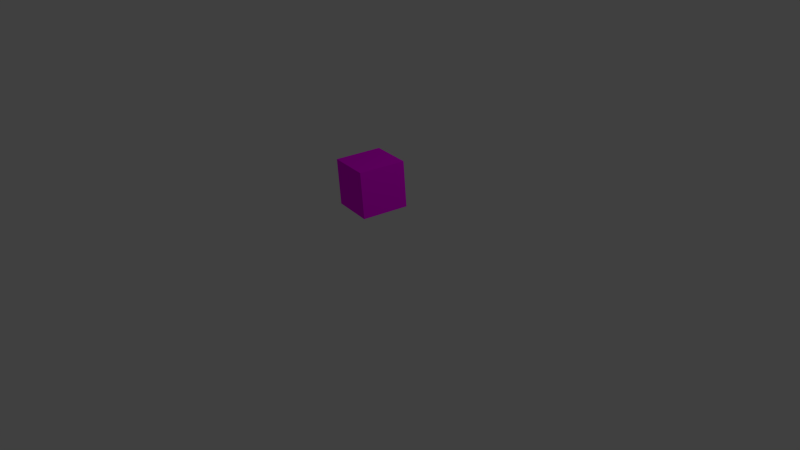 # Source: Spin.blend  (saved by Blender 2.72.0; exported with 4.5.12 LTS)
import bpy
from mathutils import Matrix  # noqa: F401  (used for matrix-valued properties, if any)

bpy.ops.wm.read_factory_settings(use_empty=True)
scene = bpy.context.scene
scene.name = 'Scene'

# ---- collections
col_collection_1 = bpy.data.collections.new('Collection 1'); scene.collection.children.link(col_collection_1)

# ---- images (referenced by path relative to the original .blend; pixels are not part of the script)
import os
ASSET_DIR = os.environ.get("B2B_ASSET_DIR", "")  # directory of the original .blend (textures are referenced by path, not embedded)
HERE = os.path.dirname(os.path.abspath(__file__))  # packed textures are extracted next to this script under _unpacked/

def load_image(name, relpath, width, height, colorspace="sRGB"):
    """Load a texture the original file referenced (path relative to the .blend, or extracted next to this script)."""
    p = next((c for c in (os.path.join(HERE, relpath), os.path.join(ASSET_DIR, relpath)) if relpath and os.path.exists(c)), "")
    if p:
        img = bpy.data.images.load(p, check_existing=True)
        img.name = name
    else:  # same state as the original file: an image datablock whose file is absent (Cycles renders it pink)
        img = bpy.data.images.new(name, width, height)
        img.source = "FILE"
        img.filepath = "//" + (relpath or name)
    img.colorspace_settings.name = colorspace
    return img
img_torntest_png_002 = load_image('TornTest.png.002', 'TornTest.png', 1024, 1024, 'sRGB')

# ---- materials (node trees are filled in below, after node groups)
mat_material = bpy.data.materials.new('Material')
mat_material.alpha_threshold = 0.0
mat_material.roughness = 0.5

# ---- material node trees
mat_material.use_nodes = True; mat_material.node_tree.nodes.clear()
_N = mat_material.node_tree.nodes; _L = mat_material.node_tree.links
n0 = _N.new('ShaderNodeOutputMaterial'); n0.name = 'Material Output'; n0.location = (300, 300)
n1 = _N.new('ShaderNodeBsdfDiffuse'); n1.name = 'Diffuse BSDF'; n1.location = (10, 300)
n2 = _N.new('ShaderNodeTexImage'); n2.name = 'Image Texture'; n2.location = (-180, 300)
n2.width = 140
n2.image = img_torntest_png_002
_L.new(n1.outputs[0], n0.inputs[0])
_L.new(n2.outputs[0], n1.inputs[0])
n0.is_active_output = True

# ---- world
world_world = bpy.data.worlds.new('World'); scene.world = world_world
world_world.color = (0.05088, 0.05088, 0.05088)
world_world.use_sun_shadow = False
world_world.sun_shadow_jitter_overblur = 0.0
world_world.cycles.sampling_method = 'MANUAL'
world_world.cycles.sample_map_resolution = 256

# ---- cameras
cam_camera = bpy.data.cameras.new('Camera')
cam_camera.clip_end = 100.0
cam_camera.lens = 35.0
cam_camera.sensor_width = 32.0
cam_camera.sensor_height = 18.0
cam_camera.ortho_scale = 7.314
cam_camera.dof.focus_distance = 0.0

# ---- lights
light_lamp = bpy.data.lights.new('Lamp', 'POINT')
light_lamp.transmission_factor = 0.0
light_lamp.cutoff_distance = 30.0
light_lamp.energy = 100.0
light_lamp.shadow_buffer_clip_start = 1.001
light_lamp.shadow_soft_size = 0.1
light_lamp.shadow_maximum_resolution = 0.006
light_lamp.use_absolute_resolution = True
light_lamp.cycles.use_multiple_importance_sampling = False

# ---- meshes
me_cube = bpy.data.meshes.new('Cube')
me_cube.from_pydata([(1.0, 1.0, -1.0), (1.0, -1.0, -1.0), (-1.0, -1.0, -1.0), (-1.0, 1.0, -1.0), (1.0, 1.0, 1.0), (1.0, -1.0, 1.0), (-1.0, -1.0, 1.0), (-1.0, 1.0, 1.0)], [], [(0, 1, 2, 3), (4, 7, 6, 5), (0, 4, 5, 1), (1, 5, 6, 2), (2, 6, 7, 3), (4, 0, 3, 7)])
_uv = me_cube.uv_layers.new(name='UVMap')
_uv.uv.foreach_set('vector', [0.0, 0.0, 1.0, 0.0, 1.0, 1.0, 0.0, 1.0, 0.0, 0.0, 1.0, 0.0, 1.0, 1.0, 0.0, 1.0, 0.0, 0.0, 1.0, 0.0, 1.0, 1.0, 0.0, 1.0, 0.0, 0.0, 1.0, 0.0, 1.0, 1.0, 0.0, 1.0, 0.0, 0.0, 1.0, 0.0, 1.0, 1.0, 0.0, 1.0, 0.0, 0.0, 1.0, 0.0, 1.0, 1.0, 0.0, 1.0])
me_cube.materials.append(mat_material)
me_cube.use_remesh_preserve_volume = False
me_cube.use_remesh_preserve_attributes = False
me_cube.use_mirror_vertex_groups = False
me_cube.update()

# ---- objects
ob_cube = bpy.data.objects.new('Cube', me_cube)
ob_lamp = bpy.data.objects.new('Lamp', light_lamp)
ob_camera = bpy.data.objects.new('Camera', cam_camera)

# ---- transforms, parenting, visibility, modifiers, constraints
ob_cube.location = (0.0, 0.0, 1.0)
ob_cube.rotation_euler = (1.536, 0.04369, 2.928)
ob_cube.scale = (0.3, 0.3, 0.3)
ob_cube.lock_rotations_4d = False
ob_cube.empty_display_type = 'ARROWS'
ob_cube.lineart.crease_threshold = 0.0
ob_lamp.location = (4.076, 1.005, 5.904)
ob_lamp.rotation_euler = (0.6503, 0.05522, 1.866)
ob_lamp.lock_rotations_4d = False
ob_lamp.empty_display_type = 'ARROWS'
ob_lamp.color = (0.0, 0.0, 0.0, 0.0)
ob_lamp.lineart.crease_threshold = 0.0
ob_camera.location = (7.481, -6.508, 5.344)
ob_camera.rotation_euler = (1.109, 0.01082, 0.8149)
ob_camera.lock_rotations_4d = False
ob_camera.empty_display_type = 'ARROWS'
ob_camera.color = (0.0, 0.0, 0.0, 0.0)
ob_camera.display_type = 'WIRE'
ob_camera.lineart.crease_threshold = 0.0

# ---- collection membership
col_collection_1.objects.link(ob_cube)
col_collection_1.objects.link(ob_lamp)
col_collection_1.objects.link(ob_camera)

# ---- scene / render settings (as saved in the file)
scene.camera = ob_camera
scene.frame_start = 0; scene.frame_end = 25; scene.frame_set(12)
scene.render.engine = 'CYCLES'
scene.render.resolution_percentage = 50
scene.render.dither_intensity = 0.0
scene.cycles.use_denoising = False
scene.cycles.samples = 10
scene.cycles.sampling_pattern = 'TABULATED_SOBOL'
scene.cycles.light_sampling_threshold = 0.0
scene.cycles.use_adaptive_sampling = False
scene.cycles.use_light_tree = False
scene.cycles.blur_glossy = 0.0
scene.cycles.pixel_filter_type = 'GAUSSIAN'
scene.cycles.sample_clamp_indirect = 0.0
scene.view_settings.view_transform = 'Standard'
bpy.context.view_layer.update()
